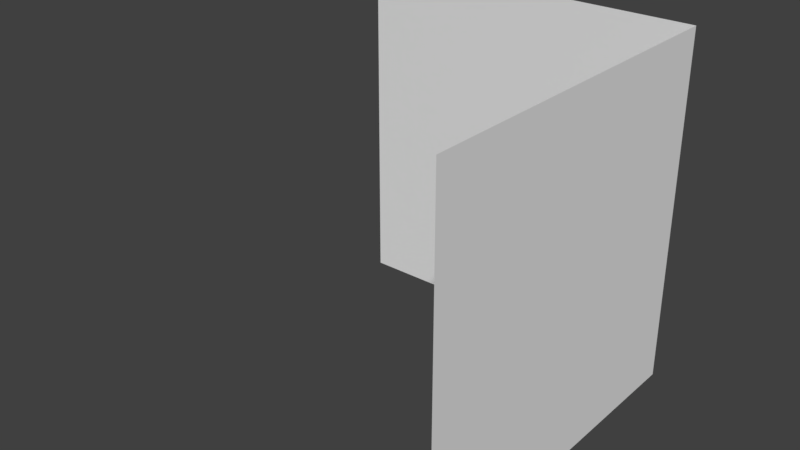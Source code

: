 # Source: test.blend  (saved by Blender 2.79.0; exported with 4.5.12 LTS)
import bpy
from mathutils import Matrix  # noqa: F401  (used for matrix-valued properties, if any)

bpy.ops.wm.read_factory_settings(use_empty=True)
scene = bpy.context.scene
scene.name = 'Scene'

# ---- collections
col_collection_1 = bpy.data.collections.new('Collection 1'); scene.collection.children.link(col_collection_1)

# ---- materials (node trees are filled in below, after node groups)
mat_material = bpy.data.materials.new('Material')
mat_material.alpha_threshold = 0.0
mat_material.use_transparent_shadow = False
mat_material.roughness = 0.5

# ---- material node trees

# ---- world
world_world = bpy.data.worlds.new('World'); scene.world = world_world
world_world.color = (0.05088, 0.05088, 0.05088)
world_world.use_sun_shadow = False
world_world.sun_shadow_jitter_overblur = 0.0
world_world.cycles.sampling_method = 'MANUAL'

# ---- meshes
me_cube_003 = bpy.data.meshes.new('Cube.003')
me_cube_003.from_pydata([(-1.0, 1.0, -1.0), (1.0, 1.0, -1.0), (1.0, 1.0, 1.0), (-1.0, 1.0, 1.0), (1.0, -1.0, -1.0), (1.0, -1.0, 1.0)], [], [(1, 0, 2), (2, 0, 3), (1, 2, 5, 4)])
_uv = me_cube_003.uv_layers.new(name='UVMap')
_uv.uv.foreach_set('vector', [0.0, 0.0, 1.0, 0.0, 0.0, 1.0, 0.0, 1.0, 1.0, 0.0, 1.0, 1.0, 1.0, 1.0, 3.874e-07, 1.0, 0.0, 2.682e-07, 1.0, 0.0])
me_cube_003.materials.append(mat_material)
me_cube_003.use_remesh_preserve_volume = False
me_cube_003.use_remesh_preserve_attributes = False
me_cube_003.use_mirror_vertex_groups = False
me_cube_003.update()
arm_armature_004 = bpy.data.armatures.new('Armature.004')  # bones are not reproduced

# ---- objects
ob_armature = bpy.data.objects.new('Armature', arm_armature_004)
ob_cube = bpy.data.objects.new('Cube', me_cube_003)

# ---- transforms, parenting, visibility, modifiers, constraints
ob_armature.location = (0.0, 0.0, 0.0)
ob_armature.show_in_front = True
ob_armature.lineart.crease_threshold = 0.0
ob_cube.parent = ob_armature
ob_cube.location = (0.0, 0.0, 0.0)
ob_cube.lineart.crease_threshold = 0.0
_vg = ob_cube.vertex_groups.new(name='Bone')
_vg.add([0, 1, 2, 3, 4, 5], 1.0, 'REPLACE')
_vg = ob_cube.vertex_groups.new(name='Bone.001')
_m = ob_cube.modifiers.new('Armature', 'ARMATURE')
_m.object = ob_armature

# ---- collection membership
col_collection_1.objects.link(ob_armature)
col_collection_1.objects.link(ob_cube)

# ---- scene / render settings (as saved in the file)
scene.frame_start = 1; scene.frame_end = 27; scene.frame_set(1)
scene.render.engine = 'BLENDER_EEVEE_NEXT'
scene.render.resolution_percentage = 50
scene.render.dither_intensity = 0.0
scene.cycles.use_denoising = False
scene.cycles.samples = 128
scene.cycles.sampling_pattern = 'TABULATED_SOBOL'
scene.cycles.use_adaptive_sampling = False
scene.cycles.use_light_tree = False
scene.cycles.blur_glossy = 0.0
scene.cycles.sample_clamp_indirect = 0.0
scene.view_settings.view_transform = 'Standard'
bpy.context.view_layer.update()

# ---- added for rendering (the .blend has no active camera and no usable light): camera, sun
cam_auto = bpy.data.cameras.new('AutoCamera')
cam_auto.lens = 50.0
cam_auto.sensor_width = 36.0
cam_auto.clip_end = 1000.0
ob_auto_camera = bpy.data.objects.new('AutoCamera', cam_auto)
scene.collection.objects.link(ob_auto_camera)
ob_auto_camera.location = (3.20507, -3.84609, 2.56406)
ob_auto_camera.rotation_euler = (1.09748, -7.21219e-08, 0.694738)
scene.camera = ob_auto_camera
light_auto_sun = bpy.data.lights.new('AutoSun', 'SUN')
light_auto_sun.energy = 3.0
light_auto_sun.angle = 0.0523599
ob_auto_sun = bpy.data.objects.new('AutoSun', light_auto_sun)
scene.collection.objects.link(ob_auto_sun)
ob_auto_sun.rotation_euler = (0.872665, 0.174533, 0.523599)
bpy.context.view_layer.update()

